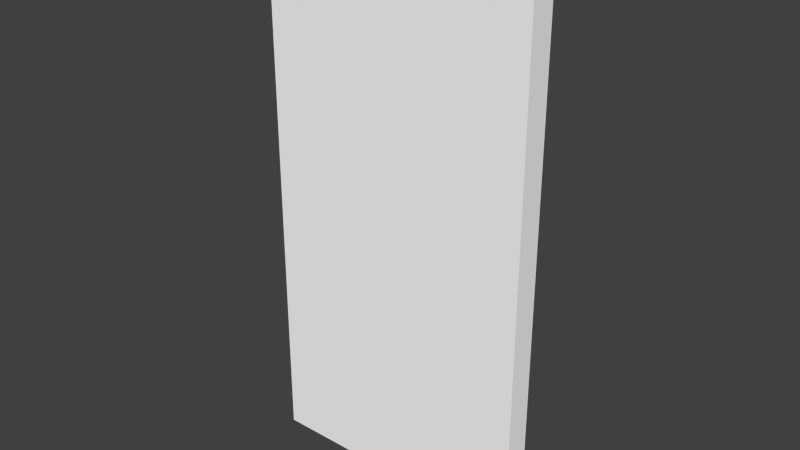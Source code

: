 # Source: murPlein.blend  (saved by Blender 2.76.0; exported with 4.5.12 LTS)
import bpy
from mathutils import Matrix  # noqa: F401  (used for matrix-valued properties, if any)

bpy.ops.wm.read_factory_settings(use_empty=True)
scene = bpy.context.scene
scene.name = 'Scene'

# ---- collections
col_collection_7 = bpy.data.collections.new('Collection 7'); scene.collection.children.link(col_collection_7)

# ---- materials (node trees are filled in below, after node groups)
mat_material_007 = bpy.data.materials.new('Material.007')
mat_material_007.alpha_threshold = 0.0
mat_material_007.use_transparent_shadow = False
mat_material_007.diffuse_color = (1.0, 1.0, 1.0, 1.0)
mat_material_007.roughness = 0.5

# ---- material node trees

# ---- world
world_world = bpy.data.worlds.new('World'); scene.world = world_world
world_world.color = (0.05088, 0.05088, 0.05088)
world_world.use_sun_shadow = False
world_world.sun_shadow_jitter_overblur = 0.0
world_world.cycles.sampling_method = 'MANUAL'
world_world.cycles.sample_map_resolution = 256

# ---- meshes
me_cube_009 = bpy.data.meshes.new('Cube.009')
me_cube_009.from_pydata([(-1.0, -0.095, 0.0), (-1.0, -0.095, 4.0), (-1.0, 0.095, 0.0), (-1.0, 0.095, 4.0), (1.0, -0.095, 0.0), (1.0, -0.095, 4.0), (1.0, 0.095, 0.0), (1.0, 0.095, 4.0)], [], [(1, 3, 2, 0), (3, 7, 6, 2), (7, 5, 4, 6), (5, 1, 0, 4), (0, 2, 6, 4), (5, 7, 3, 1)])
_uv = me_cube_009.uv_layers.new(name='UVMap')
_uv.uv.foreach_set('vector', [9.601e-05, 0.3896, 0.04546, 0.3589, 0.6166, 0.3525, 0.6477, 0.3896, 0.04546, 0.3589, 0.06986, 0.03719, 0.641, 0.0308, 0.6166, 0.3525, 0.06986, 0.03719, 0.03879, 9.601e-05, 0.6864, 9.601e-05, 0.641, 0.0308, 0.9999, 0.6267, 0.6866, 0.6267, 0.6866, 9.601e-05, 0.9999, 9.605e-05, 0.6477, 0.3896, 0.6166, 0.3525, 0.641, 0.0308, 0.6864, 9.601e-05, 0.03879, 9.601e-05, 0.06986, 0.03719, 0.04546, 0.3589, 9.601e-05, 0.3896])
me_cube_009.materials.append(mat_material_007)
me_cube_009.use_remesh_preserve_volume = False
me_cube_009.use_remesh_preserve_attributes = False
me_cube_009.use_mirror_vertex_groups = False
me_cube_009.update()

# ---- objects
ob_murplein = bpy.data.objects.new('murPlein', me_cube_009)

# ---- transforms, parenting, visibility, modifiers, constraints
ob_murplein.location = (0.0, 0.0, 0.0)
ob_murplein.lineart.crease_threshold = 0.0

# ---- collection membership
col_collection_7.objects.link(ob_murplein)

# ---- scene / render settings (as saved in the file)
scene.frame_start = 1; scene.frame_end = 250; scene.frame_set(1)
scene.render.engine = 'BLENDER_EEVEE_NEXT'
scene.render.resolution_percentage = 50
scene.render.dither_intensity = 0.0
scene.cycles.use_denoising = False
scene.cycles.samples = 10
scene.cycles.sampling_pattern = 'TABULATED_SOBOL'
scene.cycles.light_sampling_threshold = 0.0
scene.cycles.use_adaptive_sampling = False
scene.cycles.use_light_tree = False
scene.cycles.blur_glossy = 0.0
scene.cycles.pixel_filter_type = 'GAUSSIAN'
scene.cycles.sample_clamp_indirect = 0.0
scene.view_settings.view_transform = 'Standard'
bpy.context.view_layer.update()

# ---- added for rendering (the .blend has no active camera and no usable light): camera, sun
cam_auto = bpy.data.cameras.new('AutoCamera')
cam_auto.lens = 50.0
cam_auto.sensor_width = 36.0
cam_auto.clip_end = 1000.0
ob_auto_camera = bpy.data.objects.new('AutoCamera', cam_auto)
scene.collection.objects.link(ob_auto_camera)
ob_auto_camera.location = (4.14146, -4.96976, 5.31317)
ob_auto_camera.rotation_euler = (1.09748, -7.21219e-08, 0.694738)
scene.camera = ob_auto_camera
light_auto_sun = bpy.data.lights.new('AutoSun', 'SUN')
light_auto_sun.energy = 3.0
light_auto_sun.angle = 0.0523599
ob_auto_sun = bpy.data.objects.new('AutoSun', light_auto_sun)
scene.collection.objects.link(ob_auto_sun)
ob_auto_sun.rotation_euler = (0.872665, 0.174533, 0.523599)
bpy.context.view_layer.update()
